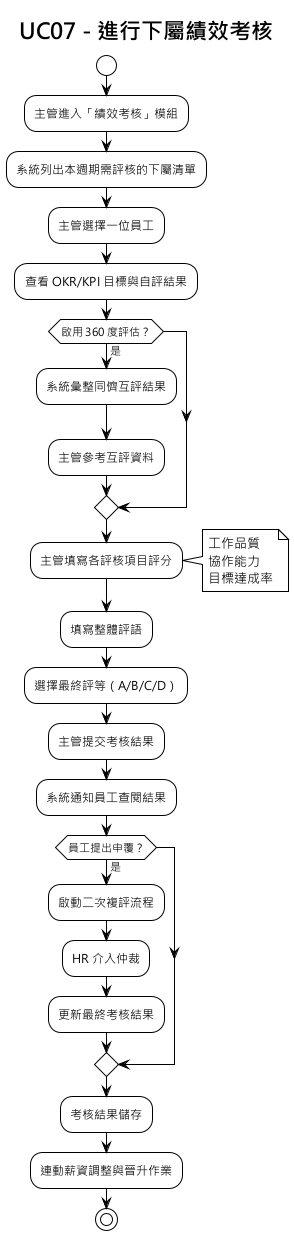

The diagram above was rendered by PlantUML. Its source (embedded in the PNG):
@startuml UC07_進行下屬績效考核
!theme plain
skinparam defaultFontName "Microsoft JhengHei"
title UC07 - 進行下屬績效考核

start
:主管進入「績效考核」模組;
:系統列出本週期需評核的下屬清單;

:主管選擇一位員工;
:查看 OKR/KPI 目標與自評結果;

if (啟用 360 度評估？) then (是)
  :系統彙整同儕互評結果;
  :主管參考互評資料;
endif

:主管填寫各評核項目評分;
note right
  工作品質
  協作能力
  目標達成率
end note

:填寫整體評語;
:選擇最終評等（A/B/C/D）;
:主管提交考核結果;

:系統通知員工查閱結果;

if (員工提出申覆？) then (是)
  :啟動二次複評流程;
  :HR 介入仲裁;
  :更新最終考核結果;
endif

:考核結果儲存;
:連動薪資調整與晉升作業;
stop

@enduml